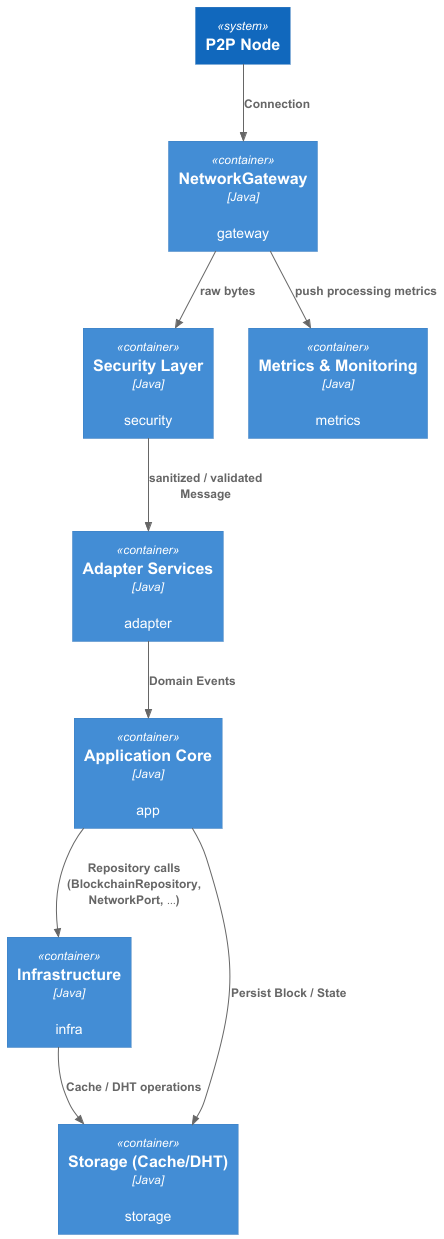

The diagram above was rendered by PlantUML. Its source (embedded in the PNG):
@startuml P2P_Node_Containers
!define C4P
!include https://raw.githubusercontent.com/plantuml-stdlib/C4-PlantUML/master/C4_Container.puml


skinparam component {
    <<gateway>>   BackgroundColor #B3E5FC FontColor Black
    <<security>>  BackgroundColor #D1C4E9 FontColor Black
    <<adapter>>   BackgroundColor #FFEB3B FontColor Black
    <<app>>       BackgroundColor #C8E6C9 FontColor Black
    <<infra>>     BackgroundColor #CFD8DC FontColor Black
    <<storage>>   BackgroundColor #FFCDD2 FontColor Black
    <<metrics>>   BackgroundColor #B2EBF2 FontColor Black
}

System(p2pNode, "P2P Node")

Container(gateway, "NetworkGateway", "Java", "gateway")
Container(security, "Security Layer", "Java", "security")
Container(adapter, "Adapter Services", "Java", "adapter")
Container(app, "Application Core", "Java", "app")
Container(infra, "Infrastructure", "Java", "infra")
Container(storage, "Storage (Cache/DHT)", "Java", "storage")
Container(metrics, "Metrics & Monitoring", "Java", "metrics")

Rel(p2pNode, gateway, "Connection")
Rel(gateway, security, "raw bytes")
Rel(security, adapter, "sanitized / validated Message")
Rel(adapter, app, "Domain Events")
Rel(app, infra, "Repository calls (BlockchainRepository, NetworkPort, …)")
Rel(app, storage, "Persist Block / State")
Rel(infra, storage, "Cache / DHT operations")
Rel(gateway, metrics, "push processing metrics")

' Rel(gateway, security, "raw bytes", #555555)   ' dark‑gray line
' Rel(security, adapter, "sanitized / validated Message", #777777)

@enduml